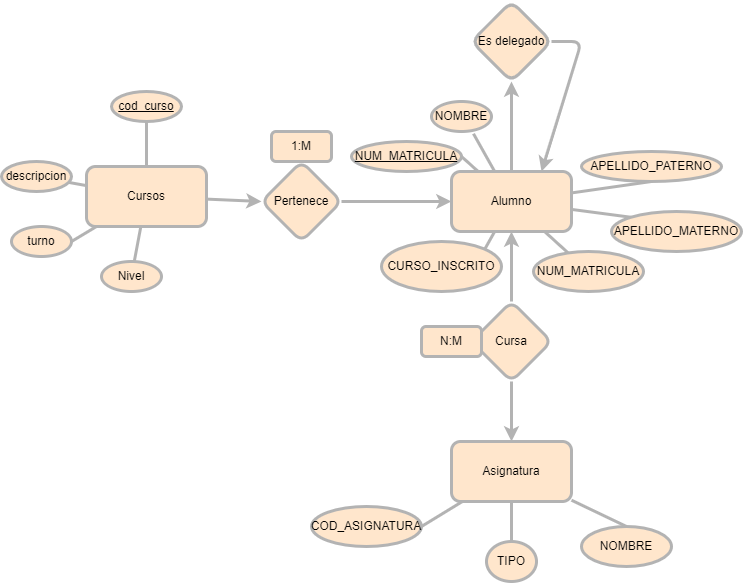

The diagram above was exported from draw.io. Its source (the exported page's mxGraphModel, read from the mxfile embedded in the PNG):
<mxGraphModel dx="1109" dy="751" grid="0" gridSize="10" guides="1" tooltips="1" connect="1" arrows="1" fold="1" page="1" pageScale="1" pageWidth="827" pageHeight="1169" background="#FFFFFF" math="0" shadow="1">
  <root>
    <mxCell id="0" />
    <mxCell id="1" parent="0" />
    <mxCell id="8" style="edgeStyle=none;html=1;entryX=0.5;entryY=1;entryDx=0;entryDy=0;endArrow=none;endFill=0;rounded=1;fillColor=#ffe6cc;strokeColor=#B3B3B3;strokeWidth=3;" parent="1" source="3" target="4" edge="1">
      <mxGeometry relative="1" as="geometry" />
    </mxCell>
    <mxCell id="9" style="edgeStyle=none;html=1;endArrow=none;endFill=0;rounded=1;fillColor=#ffe6cc;strokeColor=#B3B3B3;strokeWidth=3;" parent="1" source="3" target="6" edge="1">
      <mxGeometry relative="1" as="geometry" />
    </mxCell>
    <mxCell id="10" style="edgeStyle=none;html=1;entryX=1;entryY=0.5;entryDx=0;entryDy=0;endArrow=none;endFill=0;rounded=1;fillColor=#ffe6cc;strokeColor=#B3B3B3;strokeWidth=3;" parent="1" source="3" target="5" edge="1">
      <mxGeometry relative="1" as="geometry" />
    </mxCell>
    <mxCell id="11" style="edgeStyle=none;html=1;endArrow=none;endFill=0;rounded=1;fillColor=#ffe6cc;strokeColor=#B3B3B3;strokeWidth=3;" parent="1" source="3" target="7" edge="1">
      <mxGeometry relative="1" as="geometry" />
    </mxCell>
    <mxCell id="13" style="edgeStyle=none;html=1;entryX=0;entryY=0.5;entryDx=0;entryDy=0;rounded=1;fillColor=#ffe6cc;strokeColor=#B3B3B3;strokeWidth=3;" parent="1" source="3" target="12" edge="1">
      <mxGeometry relative="1" as="geometry" />
    </mxCell>
    <mxCell id="3" value="Cursos" style="rounded=1;whiteSpace=wrap;html=1;fillColor=#ffe6cc;strokeColor=#B3B3B3;strokeWidth=3;" parent="1" vertex="1">
      <mxGeometry x="133" y="191" width="120" height="60" as="geometry" />
    </mxCell>
    <mxCell id="4" value="&lt;u&gt;cod_curso&lt;/u&gt;" style="ellipse;whiteSpace=wrap;html=1;rounded=1;fillColor=#ffe6cc;strokeColor=#B3B3B3;strokeWidth=3;" parent="1" vertex="1">
      <mxGeometry x="158" y="116" width="70" height="30" as="geometry" />
    </mxCell>
    <mxCell id="5" value="turno" style="ellipse;whiteSpace=wrap;html=1;rounded=1;fillColor=#ffe6cc;strokeColor=#B3B3B3;strokeWidth=3;" parent="1" vertex="1">
      <mxGeometry x="58" y="251" width="60" height="30" as="geometry" />
    </mxCell>
    <mxCell id="6" value="descripcion" style="ellipse;whiteSpace=wrap;html=1;rounded=1;fillColor=#ffe6cc;strokeColor=#B3B3B3;strokeWidth=3;" parent="1" vertex="1">
      <mxGeometry x="48" y="186" width="70" height="30" as="geometry" />
    </mxCell>
    <mxCell id="7" value="Nivel" style="ellipse;whiteSpace=wrap;html=1;rounded=1;fillColor=#ffe6cc;strokeColor=#B3B3B3;strokeWidth=3;" parent="1" vertex="1">
      <mxGeometry x="148" y="286" width="60" height="30" as="geometry" />
    </mxCell>
    <mxCell id="28" style="edgeStyle=none;html=1;rounded=1;fillColor=#ffe6cc;strokeColor=#B3B3B3;strokeWidth=3;" parent="1" source="12" target="14" edge="1">
      <mxGeometry relative="1" as="geometry" />
    </mxCell>
    <mxCell id="12" value="Pertenece" style="rhombus;whiteSpace=wrap;html=1;rounded=1;fillColor=#ffe6cc;strokeColor=#B3B3B3;strokeWidth=3;" parent="1" vertex="1">
      <mxGeometry x="308" y="186" width="80" height="80" as="geometry" />
    </mxCell>
    <mxCell id="29" style="edgeStyle=none;html=1;entryX=0.5;entryY=1;entryDx=0;entryDy=0;rounded=1;fillColor=#ffe6cc;strokeColor=#B3B3B3;strokeWidth=3;" parent="1" source="14" target="15" edge="1">
      <mxGeometry relative="1" as="geometry" />
    </mxCell>
    <mxCell id="38" style="edgeStyle=none;html=1;strokeColor=#B3B3B3;endArrow=none;endFill=0;entryX=1;entryY=0.5;entryDx=0;entryDy=0;rounded=1;fillColor=#ffe6cc;strokeWidth=3;" parent="1" source="14" target="16" edge="1">
      <mxGeometry relative="1" as="geometry">
        <mxPoint x="468" y="186" as="targetPoint" />
      </mxGeometry>
    </mxCell>
    <mxCell id="39" style="edgeStyle=none;html=1;entryX=0.7;entryY=1.075;entryDx=0;entryDy=0;entryPerimeter=0;endArrow=none;endFill=0;rounded=1;fillColor=#ffe6cc;strokeColor=#B3B3B3;strokeWidth=3;" parent="1" source="14" target="17" edge="1">
      <mxGeometry relative="1" as="geometry" />
    </mxCell>
    <mxCell id="40" style="edgeStyle=none;html=1;entryX=0.5;entryY=1;entryDx=0;entryDy=0;endArrow=none;endFill=0;rounded=1;fillColor=#ffe6cc;strokeColor=#B3B3B3;strokeWidth=3;" parent="1" source="14" target="18" edge="1">
      <mxGeometry relative="1" as="geometry" />
    </mxCell>
    <mxCell id="41" style="edgeStyle=none;html=1;endArrow=none;endFill=0;rounded=1;fillColor=#ffe6cc;strokeColor=#B3B3B3;strokeWidth=3;" parent="1" source="14" target="19" edge="1">
      <mxGeometry relative="1" as="geometry" />
    </mxCell>
    <mxCell id="42" style="edgeStyle=none;html=1;entryX=0;entryY=0;entryDx=0;entryDy=0;endArrow=none;endFill=0;rounded=1;fillColor=#ffe6cc;strokeColor=#B3B3B3;strokeWidth=3;" parent="1" source="14" target="21" edge="1">
      <mxGeometry relative="1" as="geometry" />
    </mxCell>
    <mxCell id="43" style="edgeStyle=none;html=1;entryX=1;entryY=0;entryDx=0;entryDy=0;endArrow=none;endFill=0;rounded=1;fillColor=#ffe6cc;strokeColor=#B3B3B3;strokeWidth=3;" parent="1" source="14" target="20" edge="1">
      <mxGeometry relative="1" as="geometry" />
    </mxCell>
    <mxCell id="14" value="Alumno" style="rounded=1;whiteSpace=wrap;html=1;fillColor=#ffe6cc;strokeColor=#B3B3B3;strokeWidth=3;" parent="1" vertex="1">
      <mxGeometry x="498" y="196" width="120" height="60" as="geometry" />
    </mxCell>
    <mxCell id="31" style="edgeStyle=none;html=1;entryX=0.75;entryY=0;entryDx=0;entryDy=0;rounded=1;fillColor=#ffe6cc;strokeColor=#B3B3B3;strokeWidth=3;" parent="1" source="15" target="14" edge="1">
      <mxGeometry relative="1" as="geometry">
        <mxPoint x="588" y="186" as="targetPoint" />
        <Array as="points">
          <mxPoint x="628" y="66" />
        </Array>
      </mxGeometry>
    </mxCell>
    <mxCell id="15" value="Es delegado" style="rhombus;whiteSpace=wrap;html=1;rounded=1;fillColor=#ffe6cc;strokeColor=#B3B3B3;strokeWidth=3;" parent="1" vertex="1">
      <mxGeometry x="518" y="26" width="80" height="80" as="geometry" />
    </mxCell>
    <mxCell id="16" value="&lt;u&gt;NUM_MATRICULA&lt;/u&gt;" style="ellipse;whiteSpace=wrap;html=1;rounded=1;fillColor=#ffe6cc;strokeColor=#B3B3B3;strokeWidth=3;" parent="1" vertex="1">
      <mxGeometry x="398" y="166" width="110" height="30" as="geometry" />
    </mxCell>
    <mxCell id="17" value="NOMBRE" style="ellipse;whiteSpace=wrap;html=1;rounded=1;fillColor=#ffe6cc;strokeColor=#B3B3B3;strokeWidth=3;" parent="1" vertex="1">
      <mxGeometry x="478" y="126" width="60" height="30" as="geometry" />
    </mxCell>
    <mxCell id="18" value="APELLIDO_PATERNO" style="ellipse;whiteSpace=wrap;html=1;rounded=1;fillColor=#ffe6cc;strokeColor=#B3B3B3;strokeWidth=3;" parent="1" vertex="1">
      <mxGeometry x="628" y="176" width="140" height="30" as="geometry" />
    </mxCell>
    <mxCell id="19" value="NUM_MATRICULA" style="ellipse;whiteSpace=wrap;html=1;rounded=1;fillColor=#ffe6cc;strokeColor=#B3B3B3;strokeWidth=3;" parent="1" vertex="1">
      <mxGeometry x="580" y="276" width="110" height="40" as="geometry" />
    </mxCell>
    <mxCell id="20" value="CURSO_INSCRITO" style="ellipse;whiteSpace=wrap;html=1;rounded=1;fillColor=#ffe6cc;strokeColor=#B3B3B3;strokeWidth=3;" parent="1" vertex="1">
      <mxGeometry x="428" y="266" width="120" height="50" as="geometry" />
    </mxCell>
    <mxCell id="21" value="APELLIDO_MATERNO" style="ellipse;whiteSpace=wrap;html=1;rounded=1;fillColor=#ffe6cc;strokeColor=#B3B3B3;strokeWidth=3;" parent="1" vertex="1">
      <mxGeometry x="658" y="236" width="130" height="40" as="geometry" />
    </mxCell>
    <mxCell id="33" style="edgeStyle=none;html=1;entryX=0.5;entryY=1;entryDx=0;entryDy=0;rounded=1;fillColor=#ffe6cc;strokeColor=#B3B3B3;strokeWidth=3;" parent="1" source="22" target="14" edge="1">
      <mxGeometry relative="1" as="geometry" />
    </mxCell>
    <mxCell id="34" style="edgeStyle=none;html=1;rounded=1;fillColor=#ffe6cc;strokeColor=#B3B3B3;strokeWidth=3;" parent="1" source="22" target="23" edge="1">
      <mxGeometry relative="1" as="geometry" />
    </mxCell>
    <mxCell id="22" value="Cursa" style="rhombus;whiteSpace=wrap;html=1;rounded=1;fillColor=#ffe6cc;strokeColor=#B3B3B3;strokeWidth=3;" parent="1" vertex="1">
      <mxGeometry x="518" y="326" width="80" height="80" as="geometry" />
    </mxCell>
    <mxCell id="35" style="edgeStyle=none;html=1;entryX=1;entryY=0.5;entryDx=0;entryDy=0;endArrow=none;endFill=0;rounded=1;fillColor=#ffe6cc;strokeColor=#B3B3B3;strokeWidth=3;" parent="1" source="23" target="24" edge="1">
      <mxGeometry relative="1" as="geometry" />
    </mxCell>
    <mxCell id="36" style="edgeStyle=none;html=1;entryX=0.5;entryY=0;entryDx=0;entryDy=0;endArrow=none;endFill=0;rounded=1;fillColor=#ffe6cc;strokeColor=#B3B3B3;strokeWidth=3;" parent="1" source="23" target="25" edge="1">
      <mxGeometry relative="1" as="geometry" />
    </mxCell>
    <mxCell id="37" style="edgeStyle=none;html=1;endArrow=none;endFill=0;rounded=1;fillColor=#ffe6cc;strokeColor=#B3B3B3;strokeWidth=3;" parent="1" source="23" target="26" edge="1">
      <mxGeometry relative="1" as="geometry" />
    </mxCell>
    <mxCell id="23" value="Asignatura" style="rounded=1;whiteSpace=wrap;html=1;fillColor=#ffe6cc;strokeColor=#B3B3B3;strokeWidth=3;" parent="1" vertex="1">
      <mxGeometry x="498" y="466" width="120" height="60" as="geometry" />
    </mxCell>
    <mxCell id="24" value="COD_ASIGNATURA" style="ellipse;whiteSpace=wrap;html=1;rounded=1;fillColor=#ffe6cc;strokeColor=#B3B3B3;strokeWidth=3;" parent="1" vertex="1">
      <mxGeometry x="358" y="531" width="110" height="40" as="geometry" />
    </mxCell>
    <mxCell id="25" value="NOMBRE" style="ellipse;whiteSpace=wrap;html=1;rounded=1;fillColor=#ffe6cc;strokeColor=#B3B3B3;strokeWidth=3;" parent="1" vertex="1">
      <mxGeometry x="628" y="551" width="90" height="40" as="geometry" />
    </mxCell>
    <mxCell id="26" value="TIPO" style="ellipse;whiteSpace=wrap;html=1;rounded=1;fillColor=#ffe6cc;strokeColor=#B3B3B3;strokeWidth=3;" parent="1" vertex="1">
      <mxGeometry x="533" y="566" width="50" height="40" as="geometry" />
    </mxCell>
    <mxCell id="44" value="N:M" style="text;html=1;strokeColor=#B3B3B3;fillColor=#ffe6cc;align=center;verticalAlign=middle;whiteSpace=wrap;rounded=1;strokeWidth=3;" parent="1" vertex="1">
      <mxGeometry x="468" y="351" width="60" height="30" as="geometry" />
    </mxCell>
    <mxCell id="45" value="1:M" style="text;html=1;strokeColor=#B3B3B3;fillColor=#ffe6cc;align=center;verticalAlign=middle;whiteSpace=wrap;rounded=1;strokeWidth=3;" parent="1" vertex="1">
      <mxGeometry x="318" y="156" width="60" height="30" as="geometry" />
    </mxCell>
  </root>
</mxGraphModel>